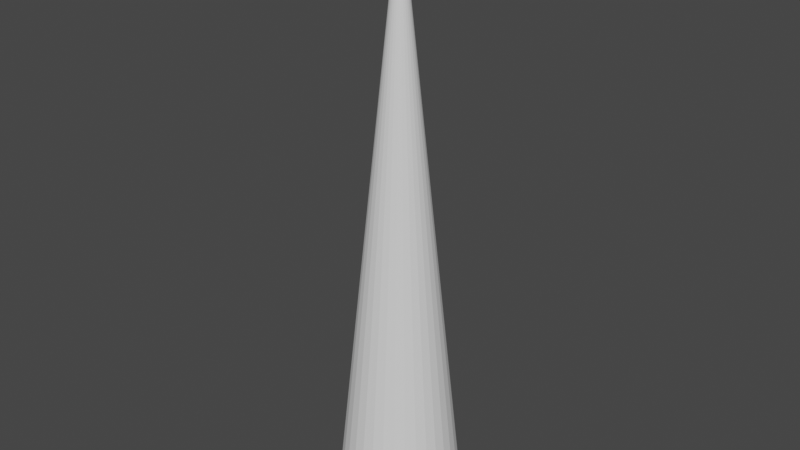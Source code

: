# Source: colliderCone.blend  (saved by Blender 2.90.8; exported with 4.5.12 LTS)
import bpy
from mathutils import Matrix  # noqa: F401  (used for matrix-valued properties, if any)

bpy.ops.wm.read_factory_settings(use_empty=True)
scene = bpy.context.scene
scene.name = 'Scene'

# ---- collections
col_collection = bpy.data.collections.new('Collection'); scene.collection.children.link(col_collection)

# ---- world
world_world = bpy.data.worlds.new('World'); scene.world = world_world
world_world.use_nodes = True; world_world.node_tree.nodes.clear()
_N = world_world.node_tree.nodes; _L = world_world.node_tree.links
n0 = _N.new('ShaderNodeOutputWorld'); n0.name = 'World Output'; n0.location = (300, 300)
n1 = _N.new('ShaderNodeBackground'); n1.name = 'Background'; n1.location = (10, 300)
n1.inputs[0].default_value = (0.05088, 0.05088, 0.05088, 1.0)
_L.new(n1.outputs[0], n0.inputs[0])
n0.is_active_output = True
world_world.color = (0.05088, 0.05088, 0.05088)
world_world.use_sun_shadow = False
world_world.sun_shadow_jitter_overblur = 0.0

# ---- meshes
me_cone = bpy.data.meshes.new('Cone')
me_cone.from_pydata([(-2.353e-07, 2.88, -3.488), (0.5618, 2.824, -3.488), (1.102, 2.66, -3.488), (1.6, 2.394, -3.488), (2.036, 2.036, -3.488), (2.394, 1.6, -3.488), (2.66, 1.102, -3.488), (2.824, 0.5618, -3.488), (2.88, -4.301e-07, -3.488), (2.824, -0.5618, -3.488), (2.66, -1.102, -3.488), (2.394, -1.6, -3.488), (2.036, -2.036, -3.488), (1.6, -2.394, -3.488), (1.102, -2.66, -3.488), (0.5618, -2.824, -3.488), (-1.174e-06, -2.88, -3.488), (-0.5618, -2.824, -3.488), (-1.102, -2.66, -3.488), (-1.6, -2.394, -3.488), (-2.036, -2.036, -3.488), (-2.394, -1.6, -3.488), (-2.66, -1.102, -3.488), (-2.824, -0.5618, -3.488), (-2.88, 2.133e-06, -3.488), (-2.824, 0.5618, -3.488), (-2.66, 1.102, -3.488), (-2.394, 1.6, -3.488), (-2.036, 2.036, -3.488), (-1.6, 2.394, -3.488), (-1.102, 2.66, -3.488), (-0.5618, 2.824, -3.488), (0.0, 0.0, -0.0005395)], [], [(0, 32, 1), (1, 32, 2), (2, 32, 3), (3, 32, 4), (4, 32, 5), (5, 32, 6), (6, 32, 7), (7, 32, 8), (8, 32, 9), (9, 32, 10), (10, 32, 11), (11, 32, 12), (12, 32, 13), (13, 32, 14), (14, 32, 15), (15, 32, 16), (16, 32, 17), (17, 32, 18), (18, 32, 19), (19, 32, 20), (20, 32, 21), (21, 32, 22), (22, 32, 23), (23, 32, 24), (24, 32, 25), (25, 32, 26), (26, 32, 27), (27, 32, 28), (28, 32, 29), (29, 32, 30), (0, 1, 2, 3, 4, 5, 6, 7, 8, 9, 10, 11, 12, 13, 14, 15, 16, 17, 18, 19, 20, 21, 22, 23, 24, 25, 26, 27, 28, 29, 30, 31), (30, 32, 31), (31, 32, 0)])
_uv = me_cone.uv_layers.new(name='UVMap')
_uv.uv.foreach_set('vector', [0.25, 0.49, 0.25, 0.25, 0.2968, 0.4854, 0.2968, 0.4854, 0.25, 0.25, 0.3418, 0.4717, 0.3418, 0.4717, 0.25, 0.25, 0.3833, 0.4496, 0.3833, 0.4496, 0.25, 0.25, 0.4197, 0.4197, 0.4197, 0.4197, 0.25, 0.25, 0.4496, 0.3833, 0.4496, 0.3833, 0.25, 0.25, 0.4717, 0.3418, 0.4717, 0.3418, 0.25, 0.25, 0.4854, 0.2968, 0.4854, 0.2968, 0.25, 0.25, 0.49, 0.25, 0.49, 0.25, 0.25, 0.25, 0.4854, 0.2032, 0.4854, 0.2032, 0.25, 0.25, 0.4717, 0.1582, 0.4717, 0.1582, 0.25, 0.25, 0.4496, 0.1167, 0.4496, 0.1167, 0.25, 0.25, 0.4197, 0.08029, 0.4197, 0.08029, 0.25, 0.25, 0.3833, 0.05045, 0.3833, 0.05045, 0.25, 0.25, 0.3418, 0.02827, 0.3418, 0.02827, 0.25, 0.25, 0.2968, 0.01461, 0.2968, 0.01461, 0.25, 0.25, 0.25, 0.01, 0.25, 0.01, 0.25, 0.25, 0.2032, 0.01461, 0.2032, 0.01461, 0.25, 0.25, 0.1582, 0.02827, 0.1582, 0.02827, 0.25, 0.25, 0.1167, 0.05045, 0.1167, 0.05045, 0.25, 0.25, 0.08029, 0.08029, 0.08029, 0.08029, 0.25, 0.25, 0.05045, 0.1167, 0.05045, 0.1167, 0.25, 0.25, 0.02827, 0.1582, 0.02827, 0.1582, 0.25, 0.25, 0.01461, 0.2032, 0.01461, 0.2032, 0.25, 0.25, 0.01, 0.25, 0.01, 0.25, 0.25, 0.25, 0.01461, 0.2968, 0.01461, 0.2968, 0.25, 0.25, 0.02827, 0.3418, 0.02827, 0.3418, 0.25, 0.25, 0.05045, 0.3833, 0.05045, 0.3833, 0.25, 0.25, 0.08029, 0.4197, 0.08029, 0.4197, 0.25, 0.25, 0.1167, 0.4496, 0.1167, 0.4496, 0.25, 0.25, 0.1582, 0.4717, 0.75, 0.49, 0.7968, 0.4854, 0.8418, 0.4717, 0.8833, 0.4496, 0.9197, 0.4197, 0.9496, 0.3833, 0.9717, 0.3418, 0.9854, 0.2968, 0.99, 0.25, 0.9854, 0.2032, 0.9717, 0.1582, 0.9496, 0.1167, 0.9197, 0.08029, 0.8833, 0.05045, 0.8418, 0.02827, 0.7968, 0.01461, 0.75, 0.01, 0.7032, 0.01461, 0.6582, 0.02827, 0.6167, 0.05045, 0.5803, 0.08029, 0.5504, 0.1167, 0.5283, 0.1582, 0.5146, 0.2032, 0.51, 0.25, 0.5146, 0.2968, 0.5283, 0.3418, 0.5504, 0.3833, 0.5803, 0.4197, 0.6167, 0.4496, 0.6582, 0.4717, 0.7032, 0.4854, 0.1582, 0.4717, 0.25, 0.25, 0.2032, 0.4854, 0.2032, 0.4854, 0.25, 0.25, 0.25, 0.49])
me_cone.use_remesh_fix_poles = True
me_cone.use_remesh_preserve_attributes = False
me_cone.use_mirror_vertex_groups = False
me_cone.update()

# ---- objects
ob_cone = bpy.data.objects.new('Cone', me_cone)

# ---- transforms, parenting, visibility, modifiers, constraints
ob_cone.location = (0.0, 0.0, 0.0)
ob_cone.scale = (1.236, 1.236, 9.673)
ob_cone.lineart.crease_threshold = 0.0

# ---- collection membership
col_collection.objects.link(ob_cone)

# ---- scene / render settings (as saved in the file)
scene.frame_start = 1; scene.frame_end = 250; scene.frame_set(1)
scene.render.engine = 'BLENDER_EEVEE_NEXT'
scene.cycles.use_denoising = False
scene.cycles.samples = 128
scene.cycles.sampling_pattern = 'TABULATED_SOBOL'
scene.cycles.use_adaptive_sampling = False
scene.cycles.use_light_tree = False
scene.view_settings.view_transform = 'Filmic'
bpy.context.view_layer.update()

# ---- added for rendering (the .blend has no active camera and no usable light): camera, sun
cam_auto = bpy.data.cameras.new('AutoCamera')
cam_auto.lens = 50.0
cam_auto.sensor_width = 36.0
cam_auto.clip_end = 1000.0
ob_auto_camera = bpy.data.objects.new('AutoCamera', cam_auto)
scene.collection.objects.link(ob_auto_camera)
ob_auto_camera.location = (32.5733, -39.0879, 9.1855)
ob_auto_camera.rotation_euler = (1.09748, -7.21219e-08, 0.694738)
scene.camera = ob_auto_camera
light_auto_sun = bpy.data.lights.new('AutoSun', 'SUN')
light_auto_sun.energy = 3.0
light_auto_sun.angle = 0.0523599
ob_auto_sun = bpy.data.objects.new('AutoSun', light_auto_sun)
scene.collection.objects.link(ob_auto_sun)
ob_auto_sun.rotation_euler = (0.872665, 0.174533, 0.523599)
bpy.context.view_layer.update()
